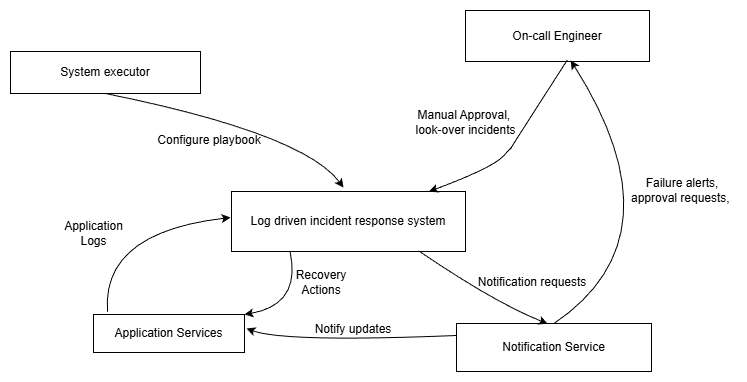

The diagram above was exported from draw.io. Its source (the exported page's mxGraphModel, read from the mxfile embedded in the PNG):
<mxGraphModel dx="1034" dy="564" grid="1" gridSize="10" guides="1" tooltips="1" connect="1" arrows="1" fold="1" page="1" pageScale="1" pageWidth="1100" pageHeight="850" math="0" shadow="0">
  <root>
    <mxCell id="0" />
    <mxCell id="1" parent="0" />
    <mxCell id="C4EVGKV0mBtmsBxK9r1a-1" parent="1" style="rounded=0;whiteSpace=wrap;html=1;" value="Log driven incident response system" vertex="1">
      <mxGeometry height="60" width="234" x="299" y="308" as="geometry" />
    </mxCell>
    <mxCell id="C4EVGKV0mBtmsBxK9r1a-2" parent="1" style="rounded=0;whiteSpace=wrap;html=1;" value="System executor" vertex="1">
      <mxGeometry height="42" width="190" x="78" y="168" as="geometry" />
    </mxCell>
    <mxCell id="C4EVGKV0mBtmsBxK9r1a-3" parent="1" style="rounded=0;whiteSpace=wrap;html=1;" value="On-call Engineer" vertex="1">
      <mxGeometry height="51" width="184" x="533" y="127" as="geometry" />
    </mxCell>
    <mxCell id="C4EVGKV0mBtmsBxK9r1a-4" parent="1" style="rounded=0;whiteSpace=wrap;html=1;" value="Application Services" vertex="1">
      <mxGeometry height="38" width="151" x="161" y="431" as="geometry" />
    </mxCell>
    <mxCell id="C4EVGKV0mBtmsBxK9r1a-5" parent="1" style="rounded=0;whiteSpace=wrap;html=1;" value="Notification Service" vertex="1">
      <mxGeometry height="48" width="195" x="524" y="440" as="geometry" />
    </mxCell>
    <mxCell id="C4EVGKV0mBtmsBxK9r1a-6" edge="1" parent="1" source="C4EVGKV0mBtmsBxK9r1a-4" style="curved=1;endArrow=classic;html=1;rounded=0;exitX=0.093;exitY=-0.074;exitDx=0;exitDy=0;exitPerimeter=0;" value="">
      <mxGeometry height="50" relative="1" width="50" as="geometry">
        <Array as="points">
          <mxPoint x="169" y="349" />
        </Array>
        <mxPoint x="214" y="426" as="sourcePoint" />
        <mxPoint x="298" y="334" as="targetPoint" />
      </mxGeometry>
    </mxCell>
    <mxCell id="C4EVGKV0mBtmsBxK9r1a-7" parent="1" style="text;html=1;whiteSpace=wrap;strokeColor=none;fillColor=none;align=center;verticalAlign=middle;rounded=0;" value="Application Logs" vertex="1">
      <mxGeometry height="30" width="85" x="119" y="335" as="geometry" />
    </mxCell>
    <mxCell id="C4EVGKV0mBtmsBxK9r1a-8" edge="1" parent="1" source="C4EVGKV0mBtmsBxK9r1a-3" style="curved=1;endArrow=classic;html=1;rounded=0;exitX=0.553;exitY=0.973;exitDx=0;exitDy=0;exitPerimeter=0;" target="C4EVGKV0mBtmsBxK9r1a-1" value="">
      <mxGeometry height="50" relative="1" width="50" as="geometry">
        <Array as="points">
          <mxPoint x="574" y="271" />
          <mxPoint x="582" y="260" />
          <mxPoint x="561" y="284" />
        </Array>
        <mxPoint x="676" y="350" as="sourcePoint" />
        <mxPoint x="475" y="305" as="targetPoint" />
      </mxGeometry>
    </mxCell>
    <mxCell id="C4EVGKV0mBtmsBxK9r1a-9" parent="1" style="text;html=1;whiteSpace=wrap;strokeColor=none;fillColor=none;align=center;verticalAlign=middle;rounded=0;" value="Manual Approval,&amp;nbsp;&lt;div&gt;look-over incidents&lt;/div&gt;" vertex="1">
      <mxGeometry height="30" width="141" x="463" y="224" as="geometry" />
    </mxCell>
    <mxCell id="C4EVGKV0mBtmsBxK9r1a-10" parent="1" style="text;html=1;whiteSpace=wrap;strokeColor=none;fillColor=none;align=center;verticalAlign=middle;rounded=0;" value="Failure alerts, approval requests,&amp;nbsp;" vertex="1">
      <mxGeometry height="30" width="108" x="696" y="292" as="geometry" />
    </mxCell>
    <mxCell id="C4EVGKV0mBtmsBxK9r1a-11" edge="1" parent="1" source="C4EVGKV0mBtmsBxK9r1a-5" style="curved=1;endArrow=classic;html=1;rounded=0;entryX=1;entryY=0.5;entryDx=0;entryDy=0;exitX=0;exitY=0.25;exitDx=0;exitDy=0;" value="">
      <mxGeometry height="50" relative="1" width="50" as="geometry">
        <Array as="points">
          <mxPoint x="352" y="459" />
        </Array>
        <mxPoint x="503" y="447" as="sourcePoint" />
        <mxPoint x="314" y="445" as="targetPoint" />
      </mxGeometry>
    </mxCell>
    <mxCell id="C4EVGKV0mBtmsBxK9r1a-12" parent="1" style="text;html=1;whiteSpace=wrap;strokeColor=none;fillColor=none;align=center;verticalAlign=middle;rounded=0;" value="Notify updates" vertex="1">
      <mxGeometry height="30" width="90" x="376" y="431" as="geometry" />
    </mxCell>
    <mxCell id="C4EVGKV0mBtmsBxK9r1a-13" edge="1" parent="1" source="C4EVGKV0mBtmsBxK9r1a-2" style="curved=1;endArrow=classic;html=1;rounded=0;exitX=0.5;exitY=1;exitDx=0;exitDy=0;" value="">
      <mxGeometry height="50" relative="1" width="50" as="geometry">
        <Array as="points">
          <mxPoint x="371" y="250" />
        </Array>
        <mxPoint x="307" y="242" as="sourcePoint" />
        <mxPoint x="411" y="304" as="targetPoint" />
      </mxGeometry>
    </mxCell>
    <mxCell id="C4EVGKV0mBtmsBxK9r1a-14" parent="1" style="text;html=1;whiteSpace=wrap;strokeColor=none;fillColor=none;align=center;verticalAlign=middle;rounded=0;" value="Configure playbook" vertex="1">
      <mxGeometry height="30" width="126" x="214" y="242" as="geometry" />
    </mxCell>
    <mxCell id="C4EVGKV0mBtmsBxK9r1a-15" edge="1" parent="1" source="C4EVGKV0mBtmsBxK9r1a-1" style="curved=1;endArrow=classic;html=1;rounded=0;entryX=0.467;entryY=0.004;entryDx=0;entryDy=0;entryPerimeter=0;exitX=0.8;exitY=0.99;exitDx=0;exitDy=0;exitPerimeter=0;" target="C4EVGKV0mBtmsBxK9r1a-5" value="">
      <mxGeometry height="50" relative="1" width="50" as="geometry">
        <Array as="points">
          <mxPoint x="562" y="419" />
        </Array>
        <mxPoint x="558" y="578" as="sourcePoint" />
        <mxPoint x="608" y="528" as="targetPoint" />
      </mxGeometry>
    </mxCell>
    <mxCell id="C4EVGKV0mBtmsBxK9r1a-16" parent="1" style="text;html=1;whiteSpace=wrap;strokeColor=none;fillColor=none;align=center;verticalAlign=middle;rounded=0;" value="Notification requests" vertex="1">
      <mxGeometry height="30" width="122" x="539" y="384" as="geometry" />
    </mxCell>
    <mxCell id="C4EVGKV0mBtmsBxK9r1a-17" edge="1" parent="1" source="C4EVGKV0mBtmsBxK9r1a-5" style="curved=1;endArrow=classic;html=1;rounded=0;entryX=0.572;entryY=0.98;entryDx=0;entryDy=0;entryPerimeter=0;exitX=0.5;exitY=0;exitDx=0;exitDy=0;" target="C4EVGKV0mBtmsBxK9r1a-3" value="">
      <mxGeometry height="50" relative="1" width="50" as="geometry">
        <Array as="points">
          <mxPoint x="750" y="353" />
        </Array>
        <mxPoint x="750" y="403" as="sourcePoint" />
        <mxPoint x="800" y="353" as="targetPoint" />
      </mxGeometry>
    </mxCell>
    <mxCell id="C4EVGKV0mBtmsBxK9r1a-18" edge="1" parent="1" source="C4EVGKV0mBtmsBxK9r1a-1" style="curved=1;endArrow=classic;html=1;rounded=0;exitX=0.25;exitY=1;exitDx=0;exitDy=0;entryX=1;entryY=0;entryDx=0;entryDy=0;" target="C4EVGKV0mBtmsBxK9r1a-4" value="">
      <mxGeometry height="50" relative="1" width="50" as="geometry">
        <Array as="points">
          <mxPoint x="369" y="421" />
        </Array>
        <mxPoint x="262" y="435" as="sourcePoint" />
        <mxPoint x="399" y="338" as="targetPoint" />
      </mxGeometry>
    </mxCell>
    <mxCell id="C4EVGKV0mBtmsBxK9r1a-19" parent="1" style="text;html=1;whiteSpace=wrap;strokeColor=none;fillColor=none;align=center;verticalAlign=middle;rounded=0;" value="Recovery Actions" vertex="1">
      <mxGeometry height="30" width="60" x="359" y="384" as="geometry" />
    </mxCell>
  </root>
</mxGraphModel>